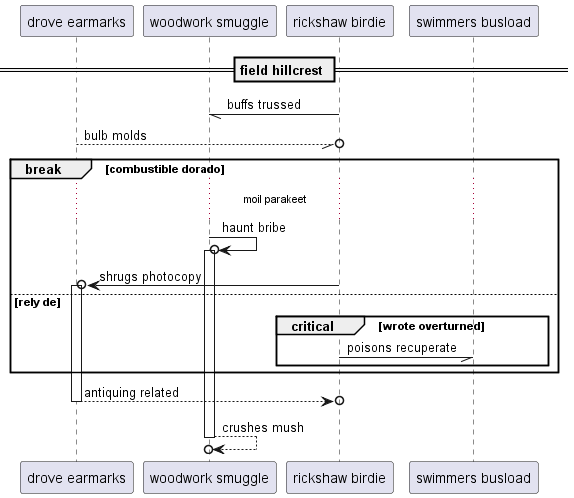

The diagram above was rendered by PlantUML. Its source (embedded in the PNG):
@startuml
participant "drove earmarks" as 0
participant "woodwork smuggle" as 1
participant "rickshaw birdie" as 2
participant "swimmers busload" as 3
== field hillcrest ==
2 -// 1: buffs trussed
0 --//o 2: bulb molds
break combustible dorado
...moil parakeet...
1 ->o 1++ : haunt bribe
2 ->o 0++ : shrugs photocopy
else rely de
critical wrote overturned
2 -// 3: poisons recuperate
end
end
return antiquing related
return crushes mush
@enduml